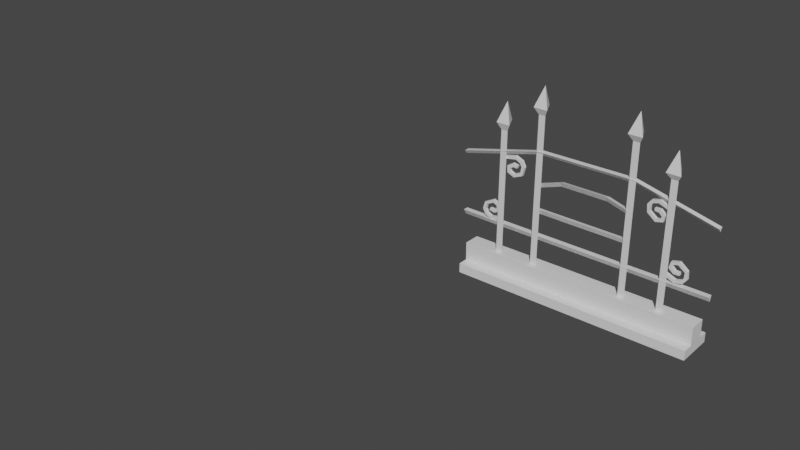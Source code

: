 # Source: fence_murek.blend  (saved by Blender 2.81.16; exported with 4.5.12 LTS)
import bpy
from mathutils import Matrix  # noqa: F401  (used for matrix-valued properties, if any)

bpy.ops.wm.read_factory_settings(use_empty=True)
scene = bpy.context.scene
scene.name = 'Scene'

# ---- collections
col_collection = bpy.data.collections.new('Collection'); scene.collection.children.link(col_collection)

# ---- materials (node trees are filled in below, after node groups)
mat_material_001 = bpy.data.materials.new('Material.001')
mat_material_001.alpha_threshold = 0.0
mat_material_001.use_transparent_shadow = False
mat_material_001.line_color = (0.0, 0.0, 0.0, 1.0)

# ---- material node trees
mat_material_001.use_nodes = True; mat_material_001.node_tree.nodes.clear()
_N = mat_material_001.node_tree.nodes; _L = mat_material_001.node_tree.links
n0 = _N.new('ShaderNodeOutputMaterial'); n0.name = 'Material Output'; n0.location = (300, 300)
n1 = _N.new('ShaderNodeBsdfPrincipled'); n1.name = 'Principled BSDF'; n1.location = (10, 300)
n1.distribution = 'GGX'
n1.subsurface_method = 'BURLEY'
n1.inputs[2].default_value = 0.4
n1.inputs[3].default_value = 1.45
n1.inputs[27].default_value = (0.0, 0.0, 0.0, 1.0)
n1.inputs[28].default_value = 1.0
_L.new(n1.outputs[0], n0.inputs[0])
n0.is_active_output = True

# ---- world
world_world = bpy.data.worlds.new('World'); scene.world = world_world
world_world.use_nodes = True; world_world.node_tree.nodes.clear()
_N = world_world.node_tree.nodes; _L = world_world.node_tree.links
n0 = _N.new('ShaderNodeOutputWorld'); n0.name = 'World Output'; n0.location = (300, 300)
n1 = _N.new('ShaderNodeBackground'); n1.name = 'Background'; n1.location = (10, 300)
n1.inputs[0].default_value = (0.05088, 0.05088, 0.05088, 1.0)
_L.new(n1.outputs[0], n0.inputs[0])
n0.is_active_output = True
world_world.color = (0.05088, 0.05088, 0.05088)
world_world.use_sun_shadow = False
world_world.sun_shadow_jitter_overblur = 0.0

# ---- meshes
me_cube_001 = bpy.data.meshes.new('Cube.001')
me_cube_001.from_pydata([(1.055, 0.2112, 0.09542), (1.055, 0.2112, 0.01014), (1.055, -0.1255, 0.09542), (1.055, -0.1255, 0.01014), (-1.055, 0.2112, 0.09542), (-1.055, 0.2112, 0.01014), (-1.055, -0.1255, 0.09542), (-1.055, -0.1255, 0.01014), (1.055, 0.1186, 0.09595), (1.055, -0.03427, 0.09473), (-1.055, 0.1186, 0.09595), (-1.055, -0.03427, 0.0956), (1.055, 0.1152, 0.2601), (1.055, -0.03759, 0.2564), (-1.055, 0.1152, 0.2601), (-1.055, -0.03759, 0.2613), (-0.7472, 0.05679, 0.226), (-0.7763, 0.006983, 0.226), (-0.7181, 0.006983, 0.226), (-0.7472, 0.05679, 1.361), (-0.7763, 0.006983, 1.361), (-0.7181, 0.006983, 1.361), (-0.4063, 0.1057, 1.631), (-0.3793, 0.0114, 1.571), (-0.4375, 0.0114, 1.571), (-0.4084, 0.06121, 1.571), (-0.4084, 0.06121, 0.2256), (-0.4375, 0.0114, 0.2256), (-0.3793, 0.0114, 0.2256), (-0.7448, 0.1057, 1.422), (-0.4072, 0.03247, 1.81), (-0.3481, -0.01759, 1.631), (-0.4711, -0.01687, 1.631), (0.4087, 0.06402, 0.2269), (0.3797, 0.01421, 0.2269), (0.4378, 0.01421, 0.2269), (0.4087, 0.06402, 1.569), (0.3797, 0.01421, 1.569), (0.4378, 0.01421, 1.569), (-0.7457, 0.03247, 1.602), (-2.898, -2.456, 1.547), (0.7419, 0.06378, 0.2251), (0.7128, 0.01396, 0.2251), (0.771, 0.01396, 0.2251), (0.7419, 0.06378, 1.361), (0.7128, 0.01396, 1.361), (0.771, 0.01396, 1.361), (0.743, 0.1057, 1.413), (0.6782, -0.01687, 1.413), (0.8012, -0.01759, 1.413), (0.7421, 0.03247, 1.592), (-1.131, 0.06723, 0.532), (1.12, 0.008528, 0.5227), (1.12, 0.03931, 0.4736), (1.119, 0.05878, 0.5226), (-1.131, 0.04777, 0.4829), (-1.13, 0.01698, 0.532), (0.4166, 0.05437, 1.268), (1.12, 0.02452, 1.082), (1.12, 0.05028, 1.05), (1.12, 0.07103, 1.084), (0.4162, 0.03362, 1.235), (0.4168, 0.007862, 1.267), (-0.4091, 0.04885, 1.267), (-0.4209, 0.0281, 1.234), (-0.4203, 0.002337, 1.266), (-1.127, 0.0484, 1.086), (-1.127, 0.02765, 1.053), (-1.126, 0.001887, 1.085), (-0.4097, 0.0649, 0.978), (-0.2134, 0.01946, 1.058), (-0.2134, 0.04701, 1.011), (-0.208, 0.07274, 1.041), (-0.4058, 0.0406, 0.9474), (-0.4052, 0.01305, 0.9953), (0.7537, 0.03983, 0.6269), (0.6671, 0.03932, 1.177), (0.4196, 0.03516, 0.59), (-0.4103, 0.04823, 0.6018), (-0.7464, 0.04968, 0.5505), (-0.8445, 0.04973, 0.5255), (-0.9106, 0.04935, 0.5546), (-0.9358, 0.04883, 0.606), (-0.9172, 0.04828, 0.6713), (-0.8365, 0.04805, 0.713), (-0.7741, 0.04842, 0.6843), (-0.7714, 0.04896, 0.6252), (-0.8211, 0.04913, 0.5964), (-0.87, 0.04895, 0.6064), (-0.7467, 0.02202, 0.5512), (-0.8449, 0.02208, 0.5261), (-0.9109, 0.02169, 0.5553), (-0.9362, 0.02118, 0.6067), (-0.9176, 0.02063, 0.6719), (-0.8369, 0.02039, 0.7137), (-0.7744, 0.02077, 0.685), (-0.7718, 0.02131, 0.6258), (-0.8214, 0.02148, 0.597), (-0.8704, 0.0213, 0.6071), (-0.7502, 0.04936, 0.5793), (-0.851, 0.04946, 0.5542), (-0.8927, 0.04918, 0.5766), (-0.9075, 0.04888, 0.6067), (-0.8962, 0.04846, 0.6539), (-0.8345, 0.04829, 0.6865), (-0.802, 0.04848, 0.6717), (-0.7964, 0.04874, 0.6448), (-0.8275, 0.04886, 0.6251), (-0.8636, 0.04875, 0.6294), (-0.7506, 0.02171, 0.5799), (-0.8513, 0.02181, 0.5548), (-0.8931, 0.02153, 0.5772), (-0.9079, 0.02123, 0.6074), (-0.8966, 0.02081, 0.6546), (-0.8349, 0.02064, 0.6872), (-0.8024, 0.02083, 0.6724), (-0.7968, 0.02109, 0.6454), (-0.8279, 0.02121, 0.6258), (-0.864, 0.0211, 0.63), (-0.749, 0.04964, 1.135), (-0.6424, 0.04973, 1.161), (-0.5757, 0.04935, 1.133), (-0.5494, 0.04883, 1.082), (-0.5682, 0.04828, 1.005), (-0.6463, 0.04804, 0.9733), (-0.7094, 0.04842, 1.001), (-0.7133, 0.04896, 1.06), (-0.6643, 0.04913, 1.09), (-0.6151, 0.04895, 1.081), (-0.7486, 0.02199, 1.135), (-0.642, 0.02208, 1.16), (-0.5753, 0.02169, 1.133), (-0.549, 0.02118, 1.082), (-0.5678, 0.02063, 1.005), (-0.6459, 0.02039, 0.9726), (-0.709, 0.02077, 1.0), (-0.7129, 0.02131, 1.059), (-0.6639, 0.02148, 1.089), (-0.6148, 0.0213, 1.08), (-0.7474, 0.04936, 1.109), (-0.6353, 0.04946, 1.132), (-0.5931, 0.04918, 1.111), (-0.5776, 0.04888, 1.081), (-0.5871, 0.04846, 1.027), (-0.6489, 0.04829, 0.9997), (-0.6817, 0.04848, 1.014), (-0.6879, 0.04874, 1.041), (-0.6573, 0.04886, 1.061), (-0.621, 0.04875, 1.058), (-0.7573, 0.02171, 1.109), (-0.6349, 0.02181, 1.132), (-0.5927, 0.02153, 1.11), (-0.5772, 0.02123, 1.08), (-0.5867, 0.02081, 1.026), (-0.6485, 0.02064, 0.9991), (-0.6813, 0.02083, 1.013), (-0.6875, 0.02109, 1.04), (-0.6569, 0.02121, 1.06), (-0.6206, 0.0211, 1.057), (0.7327, 0.01814, 1.129), (0.6462, 0.01991, 1.167), (0.576, 0.02223, 1.151), (0.5418, 0.02368, 1.105), (0.5482, 0.02406, 1.037), (0.6198, 0.02232, 0.9814), (0.6865, 0.02012, 0.9982), (0.6999, 0.0192, 1.056), (0.6563, 0.02023, 1.093), (0.6064, 0.02179, 1.092), (0.7329, 0.0458, 1.129), (0.6465, 0.04757, 1.167), (0.5763, 0.04988, 1.15), (0.5421, 0.05133, 1.104), (0.5484, 0.05172, 1.037), (0.6201, 0.04998, 0.9808), (0.6867, 0.04777, 0.9976), (0.7001, 0.04686, 1.055), (0.6566, 0.04789, 1.093), (0.6067, 0.04944, 1.092), (0.7354, 0.01873, 1.102), (0.6346, 0.0205, 1.14), (0.5895, 0.02202, 1.126), (0.5695, 0.02287, 1.099), (0.5683, 0.02335, 1.051), (0.6266, 0.02189, 1.007), (0.6613, 0.02074, 1.016), (0.6717, 0.0202, 1.041), (0.6448, 0.02082, 1.066), (0.6084, 0.02193, 1.069), (0.7356, 0.04639, 1.102), (0.6349, 0.04816, 1.14), (0.5898, 0.04968, 1.125), (0.5697, 0.05053, 1.098), (0.5686, 0.051, 1.051), (0.6269, 0.04955, 1.007), (0.6616, 0.0484, 1.015), (0.672, 0.04786, 1.041), (0.645, 0.04848, 1.066), (0.6087, 0.04958, 1.068), (0.7486, 0.01814, 0.573), (0.8252, 0.01991, 0.5336), (0.8957, 0.02223, 0.5489), (0.9308, 0.02368, 0.5942), (0.9257, 0.02406, 0.6618), (0.8552, 0.02232, 0.719), (0.7882, 0.02012, 0.7035), (0.7737, 0.0192, 0.646), (0.8165, 0.02023, 0.6078), (0.8664, 0.02179, 0.6078), (0.7483, 0.0458, 0.5736), (0.825, 0.04757, 0.5342), (0.8955, 0.04988, 0.5495), (0.9305, 0.05133, 0.5947), (0.9255, 0.05172, 0.6623), (0.8549, 0.04998, 0.7195), (0.7879, 0.04777, 0.704), (0.7734, 0.04686, 0.6466), (0.8163, 0.04789, 0.6084), (0.8662, 0.04944, 0.6084), (0.7449, 0.01873, 0.5999), (0.8373, 0.0205, 0.5605), (0.8827, 0.02202, 0.574), (0.9032, 0.02287, 0.6005), (0.9064, 0.02335, 0.6481), (0.8478, 0.02189, 0.6934), (0.813, 0.02074, 0.6855), (0.8021, 0.0202, 0.6602), (0.8286, 0.02082, 0.6347), (0.8648, 0.02193, 0.6315), (0.7447, 0.04639, 0.6004), (0.837, 0.04816, 0.5611), (0.8824, 0.04968, 0.5746), (0.903, 0.05053, 0.6011), (0.9061, 0.051, 0.6486), (0.8476, 0.04955, 0.694), (0.8127, 0.0484, 0.686), (0.8019, 0.04786, 0.6607), (0.8283, 0.04848, 0.6352), (0.8646, 0.04958, 0.6321), (-0.4093, 0.05965, 0.7567), (0.4061, 0.01573, 0.757), (0.406, 0.03948, 0.7104), (0.4059, 0.05713, 0.7501), (-0.4021, 0.04199, 0.717), (-0.4015, 0.01825, 0.7636), (0.2049, 0.06523, 1.044), (0.1995, 0.0395, 1.013), (0.1996, 0.01195, 1.061), (0.4064, 0.06459, 0.9862), (0.401, 0.03886, 0.9556), (0.4011, 0.01131, 1.003), (0.4121, 0.1057, 1.627), (0.3474, -0.01687, 1.627), (0.4704, -0.01759, 1.627), (0.4113, 0.03247, 1.806), (-0.6866, -0.01759, 1.422), (-0.8096, -0.01687, 1.422)], [], [(2, 0, 8, 9), (3, 2, 6, 7), (7, 6, 4, 5), (5, 1, 3, 7), (1, 0, 2, 3), (5, 4, 0, 1), (10, 11, 15, 14), (0, 4, 10, 8), (6, 2, 9, 11), (4, 6, 11, 10), (12, 14, 15, 13), (11, 9, 13, 15), (8, 10, 14, 12), (9, 8, 12, 13), (17, 16, 18), (255, 29, 39), (16, 17, 20, 19), (17, 18, 21, 20), (18, 16, 19, 21), (29, 256, 39), (22, 32, 30), (31, 22, 30), (25, 24, 32, 22), (23, 25, 22, 31), (27, 26, 28), (26, 27, 24, 25), (27, 28, 23, 24), (28, 26, 25, 23), (21, 19, 29, 255), (19, 20, 256, 29), (34, 33, 35), (33, 34, 37, 36), (34, 35, 38, 37), (35, 33, 36, 38), (42, 41, 43), (44, 45, 48, 47), (41, 42, 45, 44), (42, 43, 46, 45), (43, 41, 44, 46), (47, 48, 50), (45, 46, 49, 48), (46, 44, 47, 49), (48, 49, 50), (49, 47, 50), (53, 54, 52), (54, 53, 55, 51), (53, 52, 56, 55), (52, 54, 51, 56), (56, 51, 55), (59, 60, 58), (60, 59, 61, 57), (59, 58, 62, 61), (58, 60, 57, 62), (57, 61, 64, 63), (63, 64, 67, 66), (61, 62, 65, 64), (62, 57, 63, 65), (68, 66, 67), (64, 65, 68, 67), (65, 63, 66, 68), (72, 70, 247, 245), (72, 71, 73, 69), (71, 70, 74, 73), (70, 72, 69, 74), (74, 69, 73), (84, 85, 95, 94), (81, 82, 92, 91), (85, 86, 96, 95), (82, 83, 93, 92), (79, 80, 90, 89), (86, 87, 97, 96), (83, 84, 94, 93), (80, 81, 91, 90), (87, 88, 98, 97), (104, 105, 115, 114), (101, 102, 112, 111), (105, 106, 116, 115), (102, 103, 113, 112), (99, 100, 110, 109), (106, 107, 117, 116), (103, 104, 114, 113), (100, 101, 111, 110), (107, 108, 118, 117), (89, 109, 99, 79), (88, 108, 118, 98), (79, 99, 100, 101, 102, 103, 104, 105, 106, 107, 108, 88, 87, 86, 85, 84, 83, 82, 81, 80), (90, 91, 92, 93, 94, 95, 96, 97, 98, 118, 117, 116, 115, 114, 113, 112, 111, 110, 109, 89), (124, 125, 135, 134), (121, 122, 132, 131), (125, 126, 136, 135), (122, 123, 133, 132), (119, 120, 130, 129), (126, 127, 137, 136), (123, 124, 134, 133), (120, 121, 131, 130), (127, 128, 138, 137), (144, 145, 155, 154), (141, 142, 152, 151), (145, 146, 156, 155), (142, 143, 153, 152), (139, 140, 150, 149), (146, 147, 157, 156), (143, 144, 154, 153), (140, 141, 151, 150), (147, 148, 158, 157), (129, 149, 139, 119), (128, 148, 158, 138), (119, 139, 140, 141, 142, 143, 144, 145, 146, 147, 148, 128, 127, 126, 125, 124, 123, 122, 121, 120), (130, 131, 132, 133, 134, 135, 136, 137, 138, 158, 157, 156, 155, 154, 153, 152, 151, 150, 149, 129), (164, 165, 175, 174), (161, 162, 172, 171), (165, 166, 176, 175), (162, 163, 173, 172), (159, 160, 170, 169), (166, 167, 177, 176), (163, 164, 174, 173), (160, 161, 171, 170), (167, 168, 178, 177), (184, 185, 195, 194), (181, 182, 192, 191), (185, 186, 196, 195), (182, 183, 193, 192), (179, 180, 190, 189), (186, 187, 197, 196), (183, 184, 194, 193), (180, 181, 191, 190), (187, 188, 198, 197), (169, 189, 179, 159), (168, 188, 198, 178), (159, 179, 180, 181, 182, 183, 184, 185, 186, 187, 188, 168, 167, 166, 165, 164, 163, 162, 161, 160), (170, 171, 172, 173, 174, 175, 176, 177, 178, 198, 197, 196, 195, 194, 193, 192, 191, 190, 189, 169), (204, 205, 215, 214), (201, 202, 212, 211), (205, 206, 216, 215), (202, 203, 213, 212), (199, 200, 210, 209), (206, 207, 217, 216), (203, 204, 214, 213), (200, 201, 211, 210), (207, 208, 218, 217), (224, 225, 235, 234), (221, 222, 232, 231), (225, 226, 236, 235), (222, 223, 233, 232), (219, 220, 230, 229), (226, 227, 237, 236), (223, 224, 234, 233), (220, 221, 231, 230), (227, 228, 238, 237), (209, 229, 219, 199), (208, 228, 238, 218), (199, 219, 220, 221, 222, 223, 224, 225, 226, 227, 228, 208, 207, 206, 205, 204, 203, 202, 201, 200), (210, 211, 212, 213, 214, 215, 216, 217, 218, 238, 237, 236, 235, 234, 233, 232, 231, 230, 229, 209), (242, 241, 243, 239), (241, 240, 244, 243), (240, 242, 239, 244), (244, 239, 243), (245, 247, 250, 248), (70, 71, 246, 247), (71, 72, 245, 246), (249, 248, 250), (247, 246, 249, 250), (246, 245, 248, 249), (242, 240, 241), (36, 37, 252, 251), (251, 252, 254), (37, 38, 253, 252), (38, 36, 251, 253), (252, 253, 254), (253, 251, 254), (20, 21, 255, 256), (39, 256, 255), (32, 24, 23, 31), (30, 32, 31)])
_uv = me_cube_001.uv_layers.new(name='UVMap')
_uv.uv.foreach_set('vector', [0.7789, 0.7623, 0.4801, 0.7605, 0.7789, 0.7571, 0.779, 0.7623, 0.8741, 0.8321, 0.8588, 0.8322, 0.8562, 0.4537, 0.8715, 0.4536, 0.6774, 0.6768, 0.6772, 0.6565, 0.7573, 0.6559, 0.7574, 0.6762, 0.9319, 0.4531, 0.9345, 0.8317, 0.8741, 0.8321, 0.8715, 0.4536, 0.6989, 0.7253, 0.6988, 0.71, 0.7592, 0.7096, 0.7593, 0.7249, 0.9319, 0.4531, 0.9472, 0.453, 0.9498, 0.8316, 0.9345, 0.8317, 0.7573, 0.6545, 0.7572, 0.6531, 0.7587, 0.653, 0.7588, 0.6544, 0.9498, 0.8316, 0.9472, 0.453, 0.9639, 0.4529, 0.9664, 0.8315, 0.8562, 0.4537, 0.8588, 0.8322, 0.8424, 0.8323, 0.8399, 0.4538, 0.7573, 0.6559, 0.6772, 0.6565, 0.7572, 0.6531, 0.7573, 0.6545, 0.786, 0.8327, 0.7827, 0.4542, 0.8101, 0.454, 0.8134, 0.8325, 0.8399, 0.4538, 0.8424, 0.8323, 0.8134, 0.8325, 0.8101, 0.454, 0.9664, 0.8315, 0.9639, 0.4529, 0.9933, 0.4527, 0.9959, 0.8313, 0.779, 0.7623, 0.7789, 0.7571, 0.7845, 0.7571, 0.7845, 0.7623, 0.6999, 0.6858, 0.7051, 0.6769, 0.7104, 0.6858, 0.7553, 0.4743, 0.7544, 0.4543, 0.7826, 0.4765, 0.5286, 0.5087, 0.5281, 0.4977, 0.745, 0.4863, 0.7438, 0.4981, 0.5281, 0.4977, 0.5276, 0.4882, 0.7459, 0.4752, 0.745, 0.4863, 0.5276, 0.4882, 0.527, 0.4787, 0.7422, 0.4649, 0.7459, 0.4752, 0.7599, 0.5071, 0.7566, 0.4847, 0.7826, 0.4765, 0.974, 0.8803, 0.9718, 0.8598, 0.9961, 0.8516, 0.9703, 0.8495, 0.9686, 0.8318, 0.9961, 0.8516, 0.9611, 0.8731, 0.9602, 0.8615, 0.9718, 0.8598, 0.974, 0.8803, 0.961, 0.8505, 0.9596, 0.8398, 0.9686, 0.8318, 0.9703, 0.8495, 0.6998, 0.6952, 0.6894, 0.6952, 0.6944, 0.6862, 0.7027, 0.8822, 0.7023, 0.8711, 0.9602, 0.8615, 0.9611, 0.8731, 0.7023, 0.8711, 0.7019, 0.8615, 0.961, 0.8505, 0.9602, 0.8615, 0.7019, 0.8615, 0.7015, 0.852, 0.9596, 0.8398, 0.961, 0.8505, 0.7459, 0.4752, 0.7422, 0.4649, 0.7544, 0.4543, 0.7553, 0.4743, 0.7438, 0.4981, 0.745, 0.4863, 0.7566, 0.4847, 0.7599, 0.5071, 0.7104, 0.6951, 0.7001, 0.6952, 0.7051, 0.6861, 0.9964, 0.8982, 0.9961, 0.9093, 0.7369, 0.9008, 0.7383, 0.8901, 0.9961, 0.9093, 0.9958, 0.9189, 0.738, 0.9118, 0.7369, 0.9008, 0.9958, 0.9189, 0.9956, 0.9284, 0.7374, 0.9235, 0.738, 0.9118, 0.7053, 0.6954, 0.7105, 0.7044, 0.7001, 0.7045, 0.7488, 0.5487, 0.748, 0.5368, 0.7588, 0.5348, 0.7601, 0.5558, 0.5288, 0.5574, 0.5283, 0.5462, 0.748, 0.5368, 0.7488, 0.5487, 0.5283, 0.5462, 0.5279, 0.5367, 0.7488, 0.5258, 0.748, 0.5368, 0.5279, 0.5367, 0.5274, 0.5272, 0.747, 0.5151, 0.7488, 0.5258, 0.7601, 0.5558, 0.7588, 0.5348, 0.7829, 0.5265, 0.748, 0.5368, 0.7488, 0.5258, 0.7572, 0.525, 0.7588, 0.5348, 0.7488, 0.5258, 0.747, 0.5151, 0.7543, 0.5074, 0.7572, 0.525, 0.7588, 0.5348, 0.7572, 0.525, 0.7829, 0.5265, 0.7572, 0.525, 0.7543, 0.5074, 0.7829, 0.5265, 0.6996, 0.6853, 0.6901, 0.6854, 0.6934, 0.677, 0.9968, 0.9622, 0.9969, 0.9717, 0.5931, 0.9745, 0.5931, 0.965, 0.9969, 0.9717, 0.997, 0.9821, 0.5933, 0.9849, 0.5931, 0.9745, 0.997, 0.9821, 0.997, 0.9911, 0.5933, 0.9939, 0.5933, 0.9849, 0.6965, 0.6955, 0.6998, 0.7039, 0.6904, 0.7039, 0.6897, 0.6492, 0.6919, 0.6425, 0.697, 0.6491, 0.5898, 0.9647, 0.5878, 0.9579, 0.7187, 0.9463, 0.7207, 0.9531, 0.5878, 0.9579, 0.5887, 0.9506, 0.7192, 0.9389, 0.7187, 0.9463, 0.5887, 0.9506, 0.5878, 0.9422, 0.7188, 0.9306, 0.7192, 0.9389, 0.7005, 0.9702, 0.701, 0.9745, 0.6084, 0.9749, 0.6102, 0.9709, 0.6102, 0.9709, 0.6084, 0.9749, 0.5282, 0.9763, 0.529, 0.9724, 0.7187, 0.9463, 0.7192, 0.9389, 0.8665, 0.9408, 0.8669, 0.9481, 0.7192, 0.9389, 0.7188, 0.9306, 0.865, 0.9323, 0.8665, 0.9408, 0.6896, 0.6422, 0.6946, 0.6355, 0.697, 0.6422, 0.8669, 0.9481, 0.8665, 0.9408, 0.9959, 0.9546, 0.9966, 0.9619, 0.8665, 0.9408, 0.865, 0.9323, 0.9967, 0.946, 0.9959, 0.9546, 0.6706, 0.5844, 0.6699, 0.5742, 0.7431, 0.5739, 0.7444, 0.5839, 0.6699, 0.5577, 0.6683, 0.5646, 0.6317, 0.5664, 0.6325, 0.5599, 0.6683, 0.5646, 0.6699, 0.5742, 0.6344, 0.5751, 0.6317, 0.5664, 0.6699, 0.5742, 0.6706, 0.5844, 0.6332, 0.5847, 0.6344, 0.5751, 0.6951, 0.7171, 0.6986, 0.7263, 0.6915, 0.7263, 0.7459, 0.7741, 0.7336, 0.7745, 0.7335, 0.7695, 0.7459, 0.7691, 0.7846, 0.7745, 0.7744, 0.7742, 0.7743, 0.7693, 0.7846, 0.7696, 0.7336, 0.7745, 0.7229, 0.7749, 0.7229, 0.77, 0.7335, 0.7695, 0.7744, 0.7742, 0.7622, 0.774, 0.7622, 0.769, 0.7743, 0.7693, 0.5972, 0.8452, 0.6045, 0.8452, 0.6045, 0.8432, 0.5972, 0.8432, 0.7229, 0.7749, 0.7126, 0.775, 0.7126, 0.7701, 0.7229, 0.77, 0.7622, 0.774, 0.7459, 0.7741, 0.7459, 0.7691, 0.7622, 0.769, 0.6045, 0.8452, 0.6099, 0.845, 0.61, 0.8429, 0.6045, 0.8432, 0.7126, 0.775, 0.7037, 0.7749, 0.7036, 0.7699, 0.7126, 0.7701, 0.7421, 0.6822, 0.7496, 0.6875, 0.745, 0.6915, 0.7396, 0.688, 0.7147, 0.6886, 0.7181, 0.6848, 0.7204, 0.6884, 0.7171, 0.691, 0.7496, 0.6875, 0.7526, 0.6938, 0.7472, 0.6953, 0.745, 0.6915, 0.7181, 0.6848, 0.7266, 0.6813, 0.7273, 0.6863, 0.7204, 0.6884, 0.5966, 0.8395, 0.605, 0.8382, 0.6053, 0.8407, 0.5969, 0.8414, 0.7526, 0.6938, 0.7519, 0.7018, 0.7474, 0.701, 0.7472, 0.6953, 0.7266, 0.6813, 0.7421, 0.6822, 0.7396, 0.688, 0.7273, 0.6863, 0.605, 0.8382, 0.6101, 0.8376, 0.6103, 0.8406, 0.6053, 0.8407, 0.7519, 0.7018, 0.7495, 0.7074, 0.7456, 0.706, 0.7474, 0.701, 0.9935, 0.4525, 0.9935, 0.4525, 0.9935, 0.4525, 0.9935, 0.4525, 0.7485, 0.7253, 0.7484, 0.7296, 0.7434, 0.7296, 0.7435, 0.7254, 0.7205, 0.7096, 0.724, 0.7073, 0.7144, 0.6955, 0.7147, 0.6886, 0.7181, 0.6848, 0.7266, 0.6813, 0.7421, 0.6822, 0.7496, 0.6875, 0.7526, 0.6938, 0.7519, 0.7018, 0.7495, 0.7074, 0.7521, 0.7094, 0.7564, 0.7037, 0.7591, 0.6948, 0.7551, 0.6841, 0.743, 0.6771, 0.7256, 0.6767, 0.7159, 0.6811, 0.7107, 0.6876, 0.711, 0.6982, 0.6045, 0.8432, 0.61, 0.8429, 0.6142, 0.8428, 0.6199, 0.8429, 0.6292, 0.8433, 0.6368, 0.8445, 0.6428, 0.8449, 0.6478, 0.844, 0.6521, 0.8427, 0.6515, 0.8407, 0.6473, 0.8409, 0.6416, 0.8404, 0.6365, 0.8402, 0.6301, 0.8398, 0.6199, 0.8399, 0.614, 0.8401, 0.6103, 0.8406, 0.6053, 0.8407, 0.5969, 0.8414, 0.5972, 0.8432, 0.7123, 0.7682, 0.7, 0.7687, 0.6999, 0.7637, 0.7123, 0.7632, 0.7519, 0.7684, 0.7417, 0.7682, 0.7416, 0.7632, 0.7519, 0.7634, 0.7, 0.7687, 0.6894, 0.7691, 0.6893, 0.7642, 0.6999, 0.7637, 0.7417, 0.7682, 0.7275, 0.768, 0.7274, 0.763, 0.7416, 0.7632, 0.7846, 0.7685, 0.7649, 0.7686, 0.7648, 0.7636, 0.7845, 0.7636, 0.6894, 0.7691, 0.6791, 0.7693, 0.679, 0.7643, 0.6893, 0.7642, 0.7275, 0.768, 0.7123, 0.7682, 0.7123, 0.7632, 0.7274, 0.763, 0.7649, 0.7686, 0.7519, 0.7684, 0.7519, 0.7634, 0.7648, 0.7636, 0.6791, 0.7693, 0.6701, 0.7692, 0.67, 0.7642, 0.679, 0.7643, 0.7501, 0.6357, 0.7532, 0.6425, 0.7487, 0.6437, 0.7461, 0.6392, 0.7186, 0.6281, 0.7251, 0.6259, 0.7258, 0.6312, 0.7207, 0.6326, 0.7532, 0.6425, 0.7528, 0.6473, 0.7492, 0.6473, 0.7487, 0.6437, 0.7251, 0.6259, 0.7377, 0.6272, 0.7357, 0.6328, 0.7258, 0.6312, 0.7002, 0.6493, 0.7112, 0.6336, 0.7144, 0.6368, 0.7029, 0.6531, 0.6024, 0.8523, 0.5975, 0.8536, 0.598, 0.8566, 0.6026, 0.8562, 0.7377, 0.6272, 0.7501, 0.6357, 0.7461, 0.6392, 0.7357, 0.6328, 0.7112, 0.6336, 0.7186, 0.6281, 0.7207, 0.6326, 0.7144, 0.6368, 0.5975, 0.8536, 0.5944, 0.8546, 0.5946, 0.8565, 0.598, 0.8566, 0.9935, 0.4525, 0.9935, 0.4525, 0.9935, 0.4525, 0.9935, 0.4525, 0.7593, 0.7252, 0.7592, 0.7295, 0.7542, 0.7295, 0.7543, 0.7253, 0.6973, 0.6467, 0.7002, 0.6493, 0.7112, 0.6336, 0.7186, 0.6281, 0.7251, 0.6259, 0.7377, 0.6272, 0.7501, 0.6357, 0.7532, 0.6425, 0.7528, 0.6473, 0.747, 0.6482, 0.7419, 0.6452, 0.7395, 0.6481, 0.746, 0.6528, 0.7552, 0.6518, 0.7587, 0.6429, 0.7531, 0.6323, 0.7406, 0.6223, 0.7253, 0.6209, 0.716, 0.6238, 0.7064, 0.6318, 0.6417, 0.8593, 0.6349, 0.8591, 0.6297, 0.8589, 0.6214, 0.8589, 0.613, 0.8586, 0.6066, 0.8595, 0.6017, 0.8598, 0.5976, 0.8592, 0.5941, 0.8581, 0.5946, 0.8565, 0.598, 0.8566, 0.6026, 0.8562, 0.6069, 0.856, 0.6123, 0.8559, 0.622, 0.8553, 0.6301, 0.8557, 0.6346, 0.8562, 0.6406, 0.8564, 0.6529, 0.8572, 0.6517, 0.8591, 0.747, 0.7513, 0.7584, 0.7522, 0.7578, 0.7569, 0.7466, 0.7557, 0.7162, 0.7525, 0.7235, 0.7518, 0.724, 0.7556, 0.7167, 0.7563, 0.7584, 0.7522, 0.7677, 0.7523, 0.7678, 0.7569, 0.7578, 0.7569, 0.7235, 0.7518, 0.7328, 0.751, 0.7331, 0.7552, 0.724, 0.7556, 0.5811, 0.755, 0.5889, 0.7549, 0.5891, 0.7573, 0.5812, 0.7575, 0.7677, 0.7523, 0.7759, 0.7505, 0.777, 0.7549, 0.7678, 0.7569, 0.7328, 0.751, 0.747, 0.7513, 0.7466, 0.7557, 0.7331, 0.7552, 0.7061, 0.7531, 0.7162, 0.7525, 0.7167, 0.7563, 0.7066, 0.7573, 0.7759, 0.7505, 0.783, 0.7483, 0.7845, 0.7524, 0.777, 0.7549, 0.6145, 0.7503, 0.6204, 0.7502, 0.6205, 0.7454, 0.6143, 0.7463, 0.7164, 0.748, 0.7225, 0.748, 0.722, 0.7429, 0.7159, 0.743, 0.7575, 0.7458, 0.7655, 0.7454, 0.766, 0.7379, 0.7576, 0.7379, 0.7225, 0.748, 0.7321, 0.747, 0.7314, 0.7416, 0.722, 0.7429, 0.6924, 0.7497, 0.7078, 0.7487, 0.7073, 0.7444, 0.6921, 0.7464, 0.7655, 0.7454, 0.775, 0.7453, 0.7755, 0.7391, 0.766, 0.7379, 0.6047, 0.751, 0.6145, 0.7503, 0.6143, 0.7463, 0.6043, 0.7477, 0.7078, 0.7487, 0.7164, 0.748, 0.7159, 0.743, 0.7073, 0.7444, 0.775, 0.7453, 0.7819, 0.745, 0.7825, 0.741, 0.7755, 0.7391, 0.9935, 0.4525, 0.9935, 0.4525, 0.9935, 0.4525, 0.9935, 0.4525, 0.7381, 0.7297, 0.7381, 0.7254, 0.7431, 0.7254, 0.743, 0.7296, 0.694, 0.7526, 0.6924, 0.7497, 0.7078, 0.7487, 0.7164, 0.748, 0.7225, 0.748, 0.7321, 0.747, 0.7481, 0.7461, 0.7575, 0.7458, 0.7655, 0.7454, 0.775, 0.7453, 0.7819, 0.745, 0.783, 0.7483, 0.7759, 0.7505, 0.7677, 0.7523, 0.7584, 0.7522, 0.747, 0.7513, 0.7328, 0.751, 0.7235, 0.7518, 0.7162, 0.7525, 0.7061, 0.7531, 0.7049, 0.7406, 0.7148, 0.7392, 0.7218, 0.7386, 0.7312, 0.7376, 0.745, 0.7347, 0.7576, 0.7308, 0.769, 0.7309, 0.7777, 0.734, 0.7842, 0.738, 0.7825, 0.741, 0.7755, 0.7391, 0.766, 0.7379, 0.7576, 0.7379, 0.7474, 0.7396, 0.7314, 0.7416, 0.722, 0.7429, 0.7159, 0.743, 0.7073, 0.7444, 0.6921, 0.7464, 0.6932, 0.7433, 0.7374, 0.5911, 0.7474, 0.5959, 0.75, 0.5915, 0.7387, 0.5866, 0.7046, 0.5935, 0.7125, 0.5904, 0.7117, 0.5858, 0.7025, 0.5892, 0.7474, 0.5959, 0.7543, 0.6036, 0.7584, 0.5993, 0.75, 0.5915, 0.7125, 0.5904, 0.7229, 0.5892, 0.7232, 0.5844, 0.7117, 0.5858, 0.5821, 0.7712, 0.5892, 0.7712, 0.5894, 0.7736, 0.5821, 0.7737, 0.6268, 0.7706, 0.6318, 0.7696, 0.6325, 0.7723, 0.6268, 0.7734, 0.7229, 0.5892, 0.7374, 0.5911, 0.7387, 0.5866, 0.7232, 0.5844, 0.6951, 0.6011, 0.7046, 0.5935, 0.7025, 0.5892, 0.692, 0.5967, 0.6318, 0.7696, 0.6361, 0.7683, 0.637, 0.7708, 0.6325, 0.7723, 0.7367, 0.5957, 0.7434, 0.5996, 0.7397, 0.6037, 0.7347, 0.6005, 0.7074, 0.5974, 0.7131, 0.5947, 0.7146, 0.5993, 0.7097, 0.6015, 0.7434, 0.5996, 0.7476, 0.6047, 0.7426, 0.6073, 0.7397, 0.6037, 0.7131, 0.5947, 0.7223, 0.5931, 0.7223, 0.5983, 0.7146, 0.5993, 0.5809, 0.7695, 0.59, 0.7685, 0.5896, 0.7658, 0.5806, 0.7674, 0.7476, 0.6047, 0.7491, 0.6127, 0.7442, 0.613, 0.7426, 0.6073, 0.7223, 0.5931, 0.7367, 0.5957, 0.7347, 0.6005, 0.7223, 0.5983, 0.7005, 0.6024, 0.7074, 0.5974, 0.7097, 0.6015, 0.7031, 0.6059, 0.7491, 0.6127, 0.748, 0.6191, 0.7437, 0.6188, 0.7442, 0.613, 0.9935, 0.4525, 0.9935, 0.4525, 0.9935, 0.4525, 0.9935, 0.4525, 0.7488, 0.7296, 0.7489, 0.7253, 0.7539, 0.7253, 0.7538, 0.7295, 0.692, 0.6172, 0.6956, 0.6208, 0.7005, 0.6024, 0.7074, 0.5974, 0.7131, 0.5947, 0.7223, 0.5931, 0.7367, 0.5957, 0.7434, 0.5996, 0.7476, 0.6047, 0.7491, 0.6127, 0.748, 0.6191, 0.7512, 0.6204, 0.7542, 0.6135, 0.7543, 0.6036, 0.7474, 0.5959, 0.7374, 0.5911, 0.7229, 0.5892, 0.7125, 0.5904, 0.7046, 0.5935, 0.6951, 0.6011, 0.588, 0.7634, 0.5943, 0.7625, 0.5987, 0.7622, 0.6046, 0.7616, 0.6132, 0.7596, 0.6209, 0.7574, 0.6278, 0.7576, 0.6331, 0.7596, 0.637, 0.762, 0.6359, 0.7638, 0.6317, 0.7626, 0.6259, 0.7618, 0.6208, 0.7617, 0.6146, 0.7626, 0.6046, 0.764, 0.5988, 0.7648, 0.595, 0.7649, 0.5896, 0.7658, 0.5806, 0.7674, 0.5813, 0.7654, 0.7586, 0.5842, 0.7664, 0.5841, 0.7674, 0.7291, 0.7596, 0.7305, 0.7664, 0.5841, 0.7758, 0.5841, 0.7768, 0.729, 0.7674, 0.7291, 0.7758, 0.5841, 0.7833, 0.5841, 0.7843, 0.7303, 0.7768, 0.729, 0.6875, 0.6274, 0.692, 0.6212, 0.6969, 0.6273, 0.7444, 0.5839, 0.7431, 0.5739, 0.7809, 0.5736, 0.7827, 0.5837, 0.6699, 0.5742, 0.6683, 0.5646, 0.7443, 0.5636, 0.7431, 0.5739, 0.6683, 0.5646, 0.6699, 0.5577, 0.7445, 0.5562, 0.7443, 0.5636, 0.6957, 0.7101, 0.6985, 0.7167, 0.6884, 0.7168, 0.7431, 0.5739, 0.7443, 0.5636, 0.7832, 0.5643, 0.7809, 0.5736, 0.7443, 0.5636, 0.7445, 0.5562, 0.7828, 0.5574, 0.7832, 0.5643, 0.6969, 0.6352, 0.6894, 0.6352, 0.6949, 0.6277, 0.7383, 0.8901, 0.7369, 0.9008, 0.7278, 0.9, 0.7299, 0.8823, 0.7299, 0.8823, 0.7278, 0.9, 0.7024, 0.9019, 0.7369, 0.9008, 0.738, 0.9118, 0.7263, 0.9099, 0.7278, 0.9, 0.738, 0.9118, 0.7374, 0.9235, 0.7247, 0.9302, 0.7263, 0.9099, 0.7278, 0.9, 0.7263, 0.9099, 0.7024, 0.9019, 0.7263, 0.9099, 0.7247, 0.9302, 0.7024, 0.9019, 0.745, 0.4863, 0.7459, 0.4752, 0.7553, 0.4743, 0.7566, 0.4847, 0.7826, 0.4765, 0.7566, 0.4847, 0.7553, 0.4743, 0.9718, 0.8598, 0.9602, 0.8615, 0.961, 0.8505, 0.9703, 0.8495, 0.9961, 0.8516, 0.9718, 0.8598, 0.9703, 0.8495])
me_cube_001.materials.append(mat_material_001)
me_cube_001.use_remesh_preserve_volume = False
me_cube_001.use_remesh_preserve_attributes = False
me_cube_001.use_mirror_vertex_groups = False
me_cube_001.update()

# ---- objects
ob_cube_001 = bpy.data.objects.new('Cube.001', me_cube_001)

# ---- transforms, parenting, visibility, modifiers, constraints
ob_cube_001.location = (0.0, 0.0, 0.0)
ob_cube_001.lock_rotations_4d = False
ob_cube_001.empty_display_type = 'ARROWS'
ob_cube_001.lineart.crease_threshold = 0.0

# ---- collection membership
col_collection.objects.link(ob_cube_001)

# ---- scene / render settings (as saved in the file)
scene.frame_start = 1; scene.frame_end = 250; scene.frame_set(0)
scene.render.engine = 'BLENDER_EEVEE_NEXT'
scene.cycles.use_denoising = False
scene.cycles.samples = 128
scene.cycles.sampling_pattern = 'TABULATED_SOBOL'
scene.cycles.use_adaptive_sampling = False
scene.cycles.use_light_tree = False
scene.view_settings.view_transform = 'Filmic'
bpy.context.view_layer.update()

# ---- added for rendering (the .blend has no active camera and no usable light): camera, sun
cam_auto = bpy.data.cameras.new('AutoCamera')
cam_auto.lens = 50.0
cam_auto.sensor_width = 36.0
cam_auto.clip_end = 1000.0
ob_auto_camera = bpy.data.objects.new('AutoCamera', cam_auto)
scene.collection.objects.link(ob_auto_camera)
ob_auto_camera.location = (3.87431, -6.83836, 4.72079)
ob_auto_camera.rotation_euler = (1.09748, -7.21219e-08, 0.694738)
scene.camera = ob_auto_camera
light_auto_sun = bpy.data.lights.new('AutoSun', 'SUN')
light_auto_sun.energy = 3.0
light_auto_sun.angle = 0.0523599
ob_auto_sun = bpy.data.objects.new('AutoSun', light_auto_sun)
scene.collection.objects.link(ob_auto_sun)
ob_auto_sun.rotation_euler = (0.872665, 0.174533, 0.523599)
bpy.context.view_layer.update()
